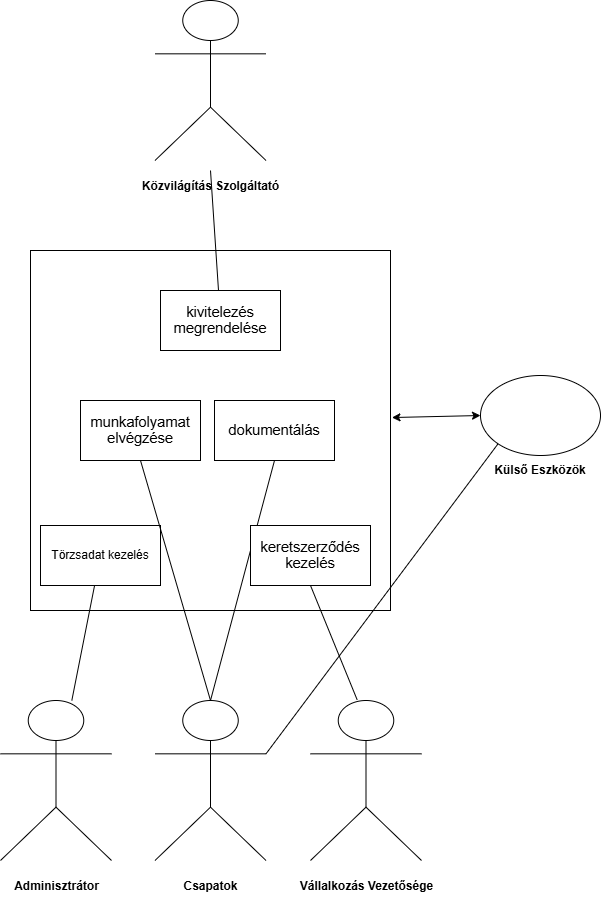

The diagram above was exported from draw.io. Its source (the exported page's mxGraphModel, read from the mxfile embedded in the PNG):
<mxGraphModel dx="1050" dy="626" grid="1" gridSize="10" guides="1" tooltips="1" connect="1" arrows="1" fold="1" page="1" pageScale="1" pageWidth="827" pageHeight="1169" math="0" shadow="0">
  <root>
    <mxCell id="0" />
    <mxCell id="1" parent="0" />
    <mxCell id="d5QaXwV159FbHhML59Si-2" value="" style="whiteSpace=wrap;html=1;aspect=fixed;" vertex="1" parent="1">
      <mxGeometry x="230" y="280" width="360" height="360" as="geometry" />
    </mxCell>
    <mxCell id="d5QaXwV159FbHhML59Si-3" value="&lt;p&gt;&lt;b&gt;Közvilágítás Szolgáltató&lt;/b&gt;&lt;/p&gt;" style="shape=umlActor;verticalLabelPosition=bottom;verticalAlign=top;html=1;outlineConnect=0;" vertex="1" parent="1">
      <mxGeometry x="354.5" y="30" width="111" height="160" as="geometry" />
    </mxCell>
    <mxCell id="d5QaXwV159FbHhML59Si-4" value="&lt;p&gt;&lt;b&gt;Adminisztrátor&lt;/b&gt;&lt;/p&gt;" style="shape=umlActor;verticalLabelPosition=bottom;verticalAlign=top;html=1;outlineConnect=0;" vertex="1" parent="1">
      <mxGeometry x="200" y="730" width="111" height="160" as="geometry" />
    </mxCell>
    <mxCell id="d5QaXwV159FbHhML59Si-5" value="&lt;p&gt;&lt;b&gt;Csapatok&lt;/b&gt;&lt;/p&gt;" style="shape=umlActor;verticalLabelPosition=bottom;verticalAlign=top;html=1;outlineConnect=0;" vertex="1" parent="1">
      <mxGeometry x="354.5" y="730" width="111" height="160" as="geometry" />
    </mxCell>
    <mxCell id="d5QaXwV159FbHhML59Si-6" value="&lt;p&gt;&lt;b&gt;Vállalkozás Vezetősége&lt;/b&gt;&lt;/p&gt;" style="shape=umlActor;verticalLabelPosition=bottom;verticalAlign=top;html=1;outlineConnect=0;" vertex="1" parent="1">
      <mxGeometry x="510" y="730" width="111" height="160" as="geometry" />
    </mxCell>
    <mxCell id="d5QaXwV159FbHhML59Si-7" value="" style="ellipse;whiteSpace=wrap;html=1;" vertex="1" parent="1">
      <mxGeometry x="680" y="405" width="120" height="80" as="geometry" />
    </mxCell>
    <mxCell id="d5QaXwV159FbHhML59Si-8" value="&lt;b&gt;Külső Eszközök&lt;/b&gt;" style="text;html=1;align=center;verticalAlign=middle;whiteSpace=wrap;rounded=0;" vertex="1" parent="1">
      <mxGeometry x="690" y="485" width="100" height="30" as="geometry" />
    </mxCell>
    <mxCell id="d5QaXwV159FbHhML59Si-9" value="" style="endArrow=classic;startArrow=classic;html=1;rounded=0;exitX=1.004;exitY=0.464;exitDx=0;exitDy=0;exitPerimeter=0;entryX=0;entryY=0.5;entryDx=0;entryDy=0;" edge="1" parent="1" source="d5QaXwV159FbHhML59Si-2" target="d5QaXwV159FbHhML59Si-7">
      <mxGeometry width="50" height="50" relative="1" as="geometry">
        <mxPoint x="630" y="450" as="sourcePoint" />
        <mxPoint x="680" y="400" as="targetPoint" />
      </mxGeometry>
    </mxCell>
    <mxCell id="d5QaXwV159FbHhML59Si-14" value="Törzsadat kezelés" style="rounded=0;whiteSpace=wrap;html=1;" vertex="1" parent="1">
      <mxGeometry x="240" y="555" width="120" height="60" as="geometry" />
    </mxCell>
    <mxCell id="d5QaXwV159FbHhML59Si-15" value="" style="endArrow=none;html=1;rounded=0;" edge="1" parent="1" source="d5QaXwV159FbHhML59Si-4" target="d5QaXwV159FbHhML59Si-14">
      <mxGeometry width="50" height="50" relative="1" as="geometry">
        <mxPoint x="390" y="690" as="sourcePoint" />
        <mxPoint x="440" y="640" as="targetPoint" />
      </mxGeometry>
    </mxCell>
    <mxCell id="d5QaXwV159FbHhML59Si-16" value="&lt;span style=&quot;font-size:11.0pt;line-height:107%;&lt;br/&gt;font-family:&amp;quot;Calibri&amp;quot;,sans-serif;mso-ascii-theme-font:minor-latin;mso-fareast-font-family:&lt;br/&gt;Calibri;mso-fareast-theme-font:minor-latin;mso-hansi-theme-font:minor-latin;&lt;br/&gt;mso-bidi-font-family:&amp;quot;Times New Roman&amp;quot;;mso-bidi-theme-font:minor-bidi;&lt;br/&gt;mso-ansi-language:HU;mso-fareast-language:EN-US;mso-bidi-language:AR-SA&quot;&gt;kivitelezés&lt;br/&gt;megrendelése&lt;/span&gt;" style="rounded=0;whiteSpace=wrap;html=1;" vertex="1" parent="1">
      <mxGeometry x="360" y="320" width="120" height="60" as="geometry" />
    </mxCell>
    <mxCell id="d5QaXwV159FbHhML59Si-17" value="" style="endArrow=none;html=1;rounded=0;" edge="1" parent="1" source="d5QaXwV159FbHhML59Si-16">
      <mxGeometry width="50" height="50" relative="1" as="geometry">
        <mxPoint x="360" y="430" as="sourcePoint" />
        <mxPoint x="410" y="200" as="targetPoint" />
      </mxGeometry>
    </mxCell>
    <mxCell id="d5QaXwV159FbHhML59Si-19" value="&lt;span style=&quot;font-size:11.0pt;line-height:107%;&lt;br/&gt;font-family:&amp;quot;Calibri&amp;quot;,sans-serif;mso-ascii-theme-font:minor-latin;mso-fareast-font-family:&lt;br/&gt;Calibri;mso-fareast-theme-font:minor-latin;mso-hansi-theme-font:minor-latin;&lt;br/&gt;mso-bidi-font-family:&amp;quot;Times New Roman&amp;quot;;mso-bidi-theme-font:minor-bidi;&lt;br/&gt;mso-ansi-language:HU;mso-fareast-language:EN-US;mso-bidi-language:AR-SA&quot;&gt;munkafolyamat&lt;/span&gt;&lt;div&gt;&lt;span style=&quot;font-size:11.0pt;line-height:107%;&lt;br/&gt;font-family:&amp;quot;Calibri&amp;quot;,sans-serif;mso-ascii-theme-font:minor-latin;mso-fareast-font-family:&lt;br/&gt;Calibri;mso-fareast-theme-font:minor-latin;mso-hansi-theme-font:minor-latin;&lt;br/&gt;mso-bidi-font-family:&amp;quot;Times New Roman&amp;quot;;mso-bidi-theme-font:minor-bidi;&lt;br/&gt;mso-ansi-language:HU;mso-fareast-language:EN-US;mso-bidi-language:AR-SA&quot;&gt;elvégzése&lt;/span&gt;&lt;/div&gt;" style="rounded=0;whiteSpace=wrap;html=1;" vertex="1" parent="1">
      <mxGeometry x="280" y="430" width="120" height="60" as="geometry" />
    </mxCell>
    <mxCell id="d5QaXwV159FbHhML59Si-20" value="" style="endArrow=none;html=1;rounded=0;entryX=0.5;entryY=1;entryDx=0;entryDy=0;exitX=0.5;exitY=0;exitDx=0;exitDy=0;exitPerimeter=0;" edge="1" parent="1" source="d5QaXwV159FbHhML59Si-5" target="d5QaXwV159FbHhML59Si-19">
      <mxGeometry width="50" height="50" relative="1" as="geometry">
        <mxPoint x="400" y="630" as="sourcePoint" />
        <mxPoint x="440" y="650" as="targetPoint" />
      </mxGeometry>
    </mxCell>
    <mxCell id="d5QaXwV159FbHhML59Si-21" value="&lt;span style=&quot;font-size: 14.6667px;&quot;&gt;dokumentálás&lt;/span&gt;" style="rounded=0;whiteSpace=wrap;html=1;" vertex="1" parent="1">
      <mxGeometry x="414" y="430" width="120" height="60" as="geometry" />
    </mxCell>
    <mxCell id="d5QaXwV159FbHhML59Si-22" value="" style="endArrow=none;html=1;rounded=0;entryX=0.5;entryY=1;entryDx=0;entryDy=0;exitX=0.5;exitY=0;exitDx=0;exitDy=0;exitPerimeter=0;" edge="1" parent="1" source="d5QaXwV159FbHhML59Si-5" target="d5QaXwV159FbHhML59Si-21">
      <mxGeometry width="50" height="50" relative="1" as="geometry">
        <mxPoint x="410" y="720" as="sourcePoint" />
        <mxPoint x="430" y="520" as="targetPoint" />
      </mxGeometry>
    </mxCell>
    <mxCell id="d5QaXwV159FbHhML59Si-23" value="&lt;span style=&quot;font-size:11.0pt;line-height:107%;&lt;br/&gt;font-family:&amp;quot;Calibri&amp;quot;,sans-serif;mso-ascii-theme-font:minor-latin;mso-fareast-font-family:&lt;br/&gt;Calibri;mso-fareast-theme-font:minor-latin;mso-hansi-theme-font:minor-latin;&lt;br/&gt;mso-bidi-font-family:&amp;quot;Times New Roman&amp;quot;;mso-bidi-theme-font:minor-bidi;&lt;br/&gt;mso-ansi-language:HU;mso-fareast-language:EN-US;mso-bidi-language:AR-SA&quot;&gt;keretszerződés&lt;/span&gt;&lt;div&gt;&lt;span style=&quot;font-size:11.0pt;line-height:107%;&lt;br/&gt;font-family:&amp;quot;Calibri&amp;quot;,sans-serif;mso-ascii-theme-font:minor-latin;mso-fareast-font-family:&lt;br/&gt;Calibri;mso-fareast-theme-font:minor-latin;mso-hansi-theme-font:minor-latin;&lt;br/&gt;mso-bidi-font-family:&amp;quot;Times New Roman&amp;quot;;mso-bidi-theme-font:minor-bidi;&lt;br/&gt;mso-ansi-language:HU;mso-fareast-language:EN-US;mso-bidi-language:AR-SA&quot;&gt;kezelés&lt;/span&gt;&lt;/div&gt;" style="rounded=0;whiteSpace=wrap;html=1;" vertex="1" parent="1">
      <mxGeometry x="450" y="555" width="120" height="60" as="geometry" />
    </mxCell>
    <mxCell id="d5QaXwV159FbHhML59Si-24" value="" style="endArrow=none;html=1;rounded=0;entryX=0.5;entryY=1;entryDx=0;entryDy=0;exitX=0.42;exitY=-0.005;exitDx=0;exitDy=0;exitPerimeter=0;" edge="1" parent="1" source="d5QaXwV159FbHhML59Si-6" target="d5QaXwV159FbHhML59Si-23">
      <mxGeometry width="50" height="50" relative="1" as="geometry">
        <mxPoint x="550" y="720" as="sourcePoint" />
        <mxPoint x="500" y="600" as="targetPoint" />
      </mxGeometry>
    </mxCell>
    <mxCell id="d5QaXwV159FbHhML59Si-26" value="" style="endArrow=none;html=1;rounded=0;exitX=1;exitY=0.3333333333333333;exitDx=0;exitDy=0;exitPerimeter=0;entryX=0;entryY=1;entryDx=0;entryDy=0;" edge="1" parent="1" source="d5QaXwV159FbHhML59Si-5" target="d5QaXwV159FbHhML59Si-7">
      <mxGeometry width="50" height="50" relative="1" as="geometry">
        <mxPoint x="530" y="670" as="sourcePoint" />
        <mxPoint x="580" y="620" as="targetPoint" />
      </mxGeometry>
    </mxCell>
  </root>
</mxGraphModel>